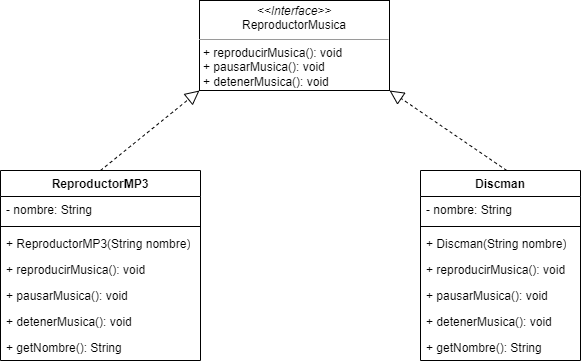

The diagram above was exported from draw.io. Its source (the exported page's mxGraphModel, read from the mxfile embedded in the PNG):
<mxGraphModel dx="1120" dy="405" grid="1" gridSize="10" guides="1" tooltips="1" connect="1" arrows="1" fold="1" page="1" pageScale="1" pageWidth="827" pageHeight="1169" math="0" shadow="0">
  <root>
    <mxCell id="0" />
    <mxCell id="1" parent="0" />
    <mxCell id="zncl1RDZ5ozj23BIvD2l-75" value="&lt;p style=&quot;margin:0px;margin-top:4px;text-align:center;&quot;&gt;&lt;i&gt;&amp;lt;&amp;lt;Interface&amp;gt;&amp;gt;&lt;/i&gt;&lt;br&gt;ReproductorMusica&lt;br&gt;&lt;/p&gt;&lt;hr size=&quot;1&quot;&gt;&lt;p style=&quot;margin:0px;margin-left:4px;&quot;&gt;+ reproducirMusica(): void&lt;br&gt;+ pausarMusica(): void&lt;/p&gt;&lt;p style=&quot;margin:0px;margin-left:4px;&quot;&gt;+ detenerMusica(): void&lt;/p&gt;" style="verticalAlign=top;align=left;overflow=fill;fontSize=12;fontFamily=Helvetica;html=1;whiteSpace=wrap;" parent="1" vertex="1">
      <mxGeometry x="319" y="70" width="190" height="90" as="geometry" />
    </mxCell>
    <mxCell id="zncl1RDZ5ozj23BIvD2l-80" value="" style="endArrow=block;dashed=1;endFill=0;endSize=12;html=1;rounded=0;exitX=0.539;exitY=0;exitDx=0;exitDy=0;entryX=1;entryY=1;entryDx=0;entryDy=0;exitPerimeter=0;" parent="1" source="jixISbqEmD3E-A9KXM8U-4" target="zncl1RDZ5ozj23BIvD2l-75" edge="1">
      <mxGeometry width="160" relative="1" as="geometry">
        <mxPoint x="640.5" y="220" as="sourcePoint" />
        <mxPoint x="490" y="150" as="targetPoint" />
      </mxGeometry>
    </mxCell>
    <mxCell id="zncl1RDZ5ozj23BIvD2l-83" value="ReproductorMP3" style="swimlane;fontStyle=1;align=center;verticalAlign=top;childLayout=stackLayout;horizontal=1;startSize=26;horizontalStack=0;resizeParent=1;resizeParentMax=0;resizeLast=0;collapsible=1;marginBottom=0;whiteSpace=wrap;html=1;" parent="1" vertex="1">
      <mxGeometry x="120" y="240" width="200" height="190" as="geometry" />
    </mxCell>
    <mxCell id="zncl1RDZ5ozj23BIvD2l-84" value="- nombre: String" style="text;strokeColor=none;fillColor=none;align=left;verticalAlign=top;spacingLeft=4;spacingRight=4;overflow=hidden;rotatable=0;points=[[0,0.5],[1,0.5]];portConstraint=eastwest;whiteSpace=wrap;html=1;" parent="zncl1RDZ5ozj23BIvD2l-83" vertex="1">
      <mxGeometry y="26" width="200" height="26" as="geometry" />
    </mxCell>
    <mxCell id="zncl1RDZ5ozj23BIvD2l-87" value="" style="line;strokeWidth=1;fillColor=none;align=left;verticalAlign=middle;spacingTop=-1;spacingLeft=3;spacingRight=3;rotatable=0;labelPosition=right;points=[];portConstraint=eastwest;strokeColor=inherit;" parent="zncl1RDZ5ozj23BIvD2l-83" vertex="1">
      <mxGeometry y="52" width="200" height="8" as="geometry" />
    </mxCell>
    <mxCell id="zncl1RDZ5ozj23BIvD2l-88" value="+ ReproductorMP3(String nombre)" style="text;strokeColor=none;fillColor=none;align=left;verticalAlign=top;spacingLeft=4;spacingRight=4;overflow=hidden;rotatable=0;points=[[0,0.5],[1,0.5]];portConstraint=eastwest;whiteSpace=wrap;html=1;" parent="zncl1RDZ5ozj23BIvD2l-83" vertex="1">
      <mxGeometry y="60" width="200" height="26" as="geometry" />
    </mxCell>
    <mxCell id="zncl1RDZ5ozj23BIvD2l-89" value="+ reproducirMusica(): void" style="text;strokeColor=none;fillColor=none;align=left;verticalAlign=top;spacingLeft=4;spacingRight=4;overflow=hidden;rotatable=0;points=[[0,0.5],[1,0.5]];portConstraint=eastwest;whiteSpace=wrap;html=1;" parent="zncl1RDZ5ozj23BIvD2l-83" vertex="1">
      <mxGeometry y="86" width="200" height="26" as="geometry" />
    </mxCell>
    <mxCell id="jixISbqEmD3E-A9KXM8U-2" value="+ pausarMusica(): void" style="text;strokeColor=none;fillColor=none;align=left;verticalAlign=top;spacingLeft=4;spacingRight=4;overflow=hidden;rotatable=0;points=[[0,0.5],[1,0.5]];portConstraint=eastwest;whiteSpace=wrap;html=1;" parent="zncl1RDZ5ozj23BIvD2l-83" vertex="1">
      <mxGeometry y="112" width="200" height="26" as="geometry" />
    </mxCell>
    <mxCell id="jixISbqEmD3E-A9KXM8U-3" value="+ detenerMusica(): void" style="text;strokeColor=none;fillColor=none;align=left;verticalAlign=top;spacingLeft=4;spacingRight=4;overflow=hidden;rotatable=0;points=[[0,0.5],[1,0.5]];portConstraint=eastwest;whiteSpace=wrap;html=1;" parent="zncl1RDZ5ozj23BIvD2l-83" vertex="1">
      <mxGeometry y="138" width="200" height="26" as="geometry" />
    </mxCell>
    <mxCell id="jixISbqEmD3E-A9KXM8U-11" value="+ getNombre(): String" style="text;strokeColor=none;fillColor=none;align=left;verticalAlign=top;spacingLeft=4;spacingRight=4;overflow=hidden;rotatable=0;points=[[0,0.5],[1,0.5]];portConstraint=eastwest;whiteSpace=wrap;html=1;" parent="zncl1RDZ5ozj23BIvD2l-83" vertex="1">
      <mxGeometry y="164" width="200" height="26" as="geometry" />
    </mxCell>
    <mxCell id="zncl1RDZ5ozj23BIvD2l-91" value="" style="endArrow=block;dashed=1;endFill=0;endSize=12;html=1;rounded=0;exitX=0.5;exitY=0;exitDx=0;exitDy=0;entryX=0;entryY=1;entryDx=0;entryDy=0;" parent="1" source="zncl1RDZ5ozj23BIvD2l-83" target="zncl1RDZ5ozj23BIvD2l-75" edge="1">
      <mxGeometry width="160" relative="1" as="geometry">
        <mxPoint x="340" y="160" as="sourcePoint" />
        <mxPoint x="315" y="160" as="targetPoint" />
      </mxGeometry>
    </mxCell>
    <mxCell id="jixISbqEmD3E-A9KXM8U-4" value="Discman" style="swimlane;fontStyle=1;align=center;verticalAlign=top;childLayout=stackLayout;horizontal=1;startSize=26;horizontalStack=0;resizeParent=1;resizeParentMax=0;resizeLast=0;collapsible=1;marginBottom=0;whiteSpace=wrap;html=1;" parent="1" vertex="1">
      <mxGeometry x="540" y="240" width="160" height="190" as="geometry" />
    </mxCell>
    <mxCell id="jixISbqEmD3E-A9KXM8U-5" value="- nombre: String" style="text;strokeColor=none;fillColor=none;align=left;verticalAlign=top;spacingLeft=4;spacingRight=4;overflow=hidden;rotatable=0;points=[[0,0.5],[1,0.5]];portConstraint=eastwest;whiteSpace=wrap;html=1;" parent="jixISbqEmD3E-A9KXM8U-4" vertex="1">
      <mxGeometry y="26" width="160" height="26" as="geometry" />
    </mxCell>
    <mxCell id="jixISbqEmD3E-A9KXM8U-6" value="" style="line;strokeWidth=1;fillColor=none;align=left;verticalAlign=middle;spacingTop=-1;spacingLeft=3;spacingRight=3;rotatable=0;labelPosition=right;points=[];portConstraint=eastwest;strokeColor=inherit;" parent="jixISbqEmD3E-A9KXM8U-4" vertex="1">
      <mxGeometry y="52" width="160" height="8" as="geometry" />
    </mxCell>
    <mxCell id="jixISbqEmD3E-A9KXM8U-7" value="+ Discman(String nombre)" style="text;strokeColor=none;fillColor=none;align=left;verticalAlign=top;spacingLeft=4;spacingRight=4;overflow=hidden;rotatable=0;points=[[0,0.5],[1,0.5]];portConstraint=eastwest;whiteSpace=wrap;html=1;" parent="jixISbqEmD3E-A9KXM8U-4" vertex="1">
      <mxGeometry y="60" width="160" height="26" as="geometry" />
    </mxCell>
    <mxCell id="jixISbqEmD3E-A9KXM8U-8" value="+ reproducirMusica(): void" style="text;strokeColor=none;fillColor=none;align=left;verticalAlign=top;spacingLeft=4;spacingRight=4;overflow=hidden;rotatable=0;points=[[0,0.5],[1,0.5]];portConstraint=eastwest;whiteSpace=wrap;html=1;" parent="jixISbqEmD3E-A9KXM8U-4" vertex="1">
      <mxGeometry y="86" width="160" height="26" as="geometry" />
    </mxCell>
    <mxCell id="jixISbqEmD3E-A9KXM8U-9" value="+ pausarMusica(): void" style="text;strokeColor=none;fillColor=none;align=left;verticalAlign=top;spacingLeft=4;spacingRight=4;overflow=hidden;rotatable=0;points=[[0,0.5],[1,0.5]];portConstraint=eastwest;whiteSpace=wrap;html=1;" parent="jixISbqEmD3E-A9KXM8U-4" vertex="1">
      <mxGeometry y="112" width="160" height="26" as="geometry" />
    </mxCell>
    <mxCell id="jixISbqEmD3E-A9KXM8U-10" value="+ detenerMusica(): void" style="text;strokeColor=none;fillColor=none;align=left;verticalAlign=top;spacingLeft=4;spacingRight=4;overflow=hidden;rotatable=0;points=[[0,0.5],[1,0.5]];portConstraint=eastwest;whiteSpace=wrap;html=1;" parent="jixISbqEmD3E-A9KXM8U-4" vertex="1">
      <mxGeometry y="138" width="160" height="26" as="geometry" />
    </mxCell>
    <mxCell id="jixISbqEmD3E-A9KXM8U-12" value="+ getNombre(): String" style="text;strokeColor=none;fillColor=none;align=left;verticalAlign=top;spacingLeft=4;spacingRight=4;overflow=hidden;rotatable=0;points=[[0,0.5],[1,0.5]];portConstraint=eastwest;whiteSpace=wrap;html=1;" parent="jixISbqEmD3E-A9KXM8U-4" vertex="1">
      <mxGeometry y="164" width="160" height="26" as="geometry" />
    </mxCell>
  </root>
</mxGraphModel>